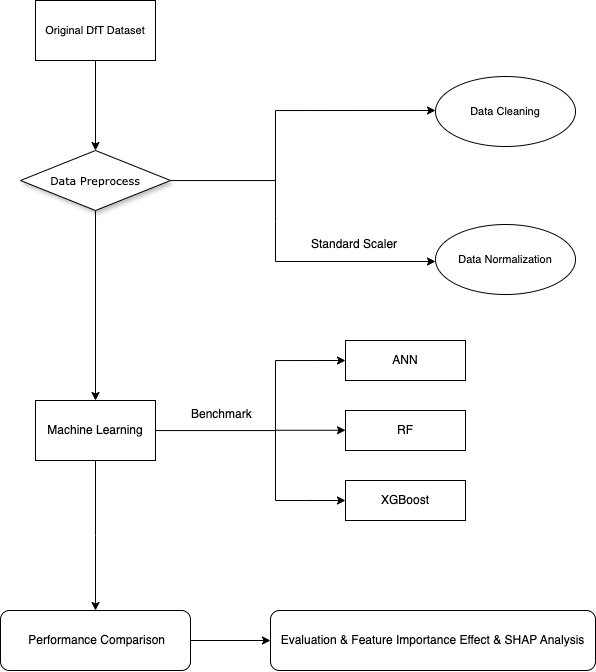

The diagram above was exported from draw.io. Its source (the exported page's mxGraphModel, read from the mxfile embedded in the PNG):
<mxGraphModel dx="1352" dy="809" grid="1" gridSize="10" guides="1" tooltips="1" connect="1" arrows="1" fold="1" page="1" pageScale="1" pageWidth="1100" pageHeight="850" background="#ffffff" math="0" shadow="0">
  <root>
    <mxCell id="0" />
    <mxCell id="1" parent="0" />
    <mxCell id="OEYAHIqZL2_hI1RGrLKH-4" value="" style="edgeStyle=orthogonalEdgeStyle;rounded=0;orthogonalLoop=1;jettySize=auto;html=1;" edge="1" parent="1" source="60e70716793133e9-5">
      <mxGeometry relative="1" as="geometry">
        <mxPoint x="590" y="230" as="targetPoint" />
        <Array as="points">
          <mxPoint x="430" y="300" />
          <mxPoint x="430" y="230" />
        </Array>
      </mxGeometry>
    </mxCell>
    <mxCell id="OEYAHIqZL2_hI1RGrLKH-12" style="edgeStyle=orthogonalEdgeStyle;rounded=0;orthogonalLoop=1;jettySize=auto;html=1;entryX=0.5;entryY=0;entryDx=0;entryDy=0;" edge="1" parent="1" source="60e70716793133e9-5" target="OEYAHIqZL2_hI1RGrLKH-13">
      <mxGeometry relative="1" as="geometry">
        <mxPoint x="250" y="510" as="targetPoint" />
      </mxGeometry>
    </mxCell>
    <mxCell id="60e70716793133e9-5" value="Data Preprocess" style="rhombus;whiteSpace=wrap;html=1;rounded=0;shadow=1;labelBackgroundColor=none;strokeWidth=1;fontFamily=Verdana;fontSize=11;align=center;" parent="1" vertex="1">
      <mxGeometry x="175" y="270" width="150" height="60" as="geometry" />
    </mxCell>
    <mxCell id="OEYAHIqZL2_hI1RGrLKH-2" value="" style="edgeStyle=orthogonalEdgeStyle;rounded=0;orthogonalLoop=1;jettySize=auto;html=1;" edge="1" parent="1" source="OEYAHIqZL2_hI1RGrLKH-1" target="60e70716793133e9-5">
      <mxGeometry relative="1" as="geometry" />
    </mxCell>
    <mxCell id="OEYAHIqZL2_hI1RGrLKH-1" value="Original DfT Dataset" style="rounded=0;whiteSpace=wrap;html=1;fontSize=11;" vertex="1" parent="1">
      <mxGeometry x="190" y="120" width="120" height="60" as="geometry" />
    </mxCell>
    <mxCell id="OEYAHIqZL2_hI1RGrLKH-10" value="Data Cleaning" style="ellipse;whiteSpace=wrap;html=1;fontSize=11;" vertex="1" parent="1">
      <mxGeometry x="590" y="196" width="140" height="70" as="geometry" />
    </mxCell>
    <mxCell id="OEYAHIqZL2_hI1RGrLKH-11" value="Data Normalization" style="ellipse;whiteSpace=wrap;html=1;fontSize=11;" vertex="1" parent="1">
      <mxGeometry x="590" y="344" width="140" height="70" as="geometry" />
    </mxCell>
    <mxCell id="OEYAHIqZL2_hI1RGrLKH-15" value="" style="edgeStyle=orthogonalEdgeStyle;rounded=0;orthogonalLoop=1;jettySize=auto;html=1;entryX=0;entryY=0.5;entryDx=0;entryDy=0;" edge="1" parent="1" source="OEYAHIqZL2_hI1RGrLKH-13" target="OEYAHIqZL2_hI1RGrLKH-14">
      <mxGeometry relative="1" as="geometry">
        <mxPoint x="550" y="490" as="targetPoint" />
        <Array as="points">
          <mxPoint x="430" y="550" />
          <mxPoint x="430" y="480" />
        </Array>
      </mxGeometry>
    </mxCell>
    <mxCell id="OEYAHIqZL2_hI1RGrLKH-24" value="" style="edgeStyle=orthogonalEdgeStyle;rounded=0;orthogonalLoop=1;jettySize=auto;html=1;" edge="1" parent="1" source="OEYAHIqZL2_hI1RGrLKH-13">
      <mxGeometry relative="1" as="geometry">
        <mxPoint x="250" y="730" as="targetPoint" />
      </mxGeometry>
    </mxCell>
    <mxCell id="OEYAHIqZL2_hI1RGrLKH-13" value="Machine Learning" style="rounded=0;whiteSpace=wrap;html=1;" vertex="1" parent="1">
      <mxGeometry x="190" y="520" width="120" height="60" as="geometry" />
    </mxCell>
    <mxCell id="OEYAHIqZL2_hI1RGrLKH-14" value="ANN" style="whiteSpace=wrap;html=1;rounded=0;" vertex="1" parent="1">
      <mxGeometry x="500" y="460" width="120" height="40" as="geometry" />
    </mxCell>
    <mxCell id="OEYAHIqZL2_hI1RGrLKH-16" value="" style="endArrow=classic;html=1;rounded=0;" edge="1" parent="1">
      <mxGeometry width="50" height="50" relative="1" as="geometry">
        <mxPoint x="430" y="549.76" as="sourcePoint" />
        <mxPoint x="500" y="549.76" as="targetPoint" />
      </mxGeometry>
    </mxCell>
    <mxCell id="OEYAHIqZL2_hI1RGrLKH-19" value="" style="endArrow=classic;html=1;rounded=0;entryX=0;entryY=0.5;entryDx=0;entryDy=0;" edge="1" parent="1">
      <mxGeometry width="50" height="50" relative="1" as="geometry">
        <mxPoint x="430" y="550" as="sourcePoint" />
        <mxPoint x="500" y="620" as="targetPoint" />
        <Array as="points">
          <mxPoint x="430" y="620" />
          <mxPoint x="460" y="620" />
        </Array>
      </mxGeometry>
    </mxCell>
    <mxCell id="OEYAHIqZL2_hI1RGrLKH-21" value="RF" style="whiteSpace=wrap;html=1;rounded=0;" vertex="1" parent="1">
      <mxGeometry x="500" y="530" width="120" height="40" as="geometry" />
    </mxCell>
    <mxCell id="OEYAHIqZL2_hI1RGrLKH-22" value="XGBoost" style="whiteSpace=wrap;html=1;rounded=0;" vertex="1" parent="1">
      <mxGeometry x="500" y="600" width="120" height="40" as="geometry" />
    </mxCell>
    <mxCell id="OEYAHIqZL2_hI1RGrLKH-27" value="" style="edgeStyle=orthogonalEdgeStyle;rounded=0;orthogonalLoop=1;jettySize=auto;html=1;" edge="1" parent="1" source="OEYAHIqZL2_hI1RGrLKH-25" target="OEYAHIqZL2_hI1RGrLKH-26">
      <mxGeometry relative="1" as="geometry" />
    </mxCell>
    <mxCell id="OEYAHIqZL2_hI1RGrLKH-25" value="&amp;nbsp;Performance Comparison" style="rounded=1;whiteSpace=wrap;html=1;" vertex="1" parent="1">
      <mxGeometry x="155" y="730" width="190" height="60" as="geometry" />
    </mxCell>
    <mxCell id="OEYAHIqZL2_hI1RGrLKH-26" value="Evaluation &amp;amp; Feature Importance Effect &amp;amp; SHAP Analysis" style="rounded=1;whiteSpace=wrap;html=1;" vertex="1" parent="1">
      <mxGeometry x="425" y="730" width="325" height="60" as="geometry" />
    </mxCell>
    <mxCell id="OEYAHIqZL2_hI1RGrLKH-31" value="" style="endArrow=classic;html=1;rounded=0;" edge="1" parent="1">
      <mxGeometry width="50" height="50" relative="1" as="geometry">
        <mxPoint x="430" y="281" as="sourcePoint" />
        <mxPoint x="590" y="381" as="targetPoint" />
        <Array as="points">
          <mxPoint x="430" y="341" />
          <mxPoint x="430" y="381" />
          <mxPoint x="480" y="381" />
        </Array>
      </mxGeometry>
    </mxCell>
    <mxCell id="OEYAHIqZL2_hI1RGrLKH-34" value="Benchmark" style="text;strokeColor=none;fillColor=none;align=left;verticalAlign=top;spacingLeft=4;spacingRight=4;overflow=hidden;rotatable=0;points=[[0,0.5],[1,0.5]];portConstraint=eastwest;whiteSpace=wrap;html=1;" vertex="1" parent="1">
      <mxGeometry x="340" y="520" width="80" height="26" as="geometry" />
    </mxCell>
    <mxCell id="OEYAHIqZL2_hI1RGrLKH-35" value="Standard Scaler" style="text;strokeColor=none;fillColor=none;align=left;verticalAlign=top;spacingLeft=4;spacingRight=4;overflow=hidden;rotatable=0;points=[[0,0.5],[1,0.5]];portConstraint=eastwest;whiteSpace=wrap;html=1;" vertex="1" parent="1">
      <mxGeometry x="460" y="350" width="110" height="26" as="geometry" />
    </mxCell>
  </root>
</mxGraphModel>